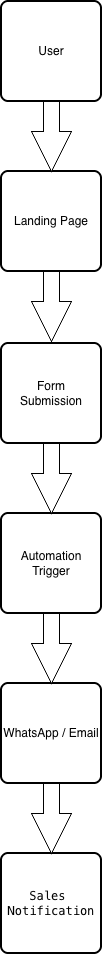

The diagram above was exported from draw.io. Its source (the exported page's mxGraphModel, read from the mxfile embedded in the PNG):
<mxGraphModel dx="1871" dy="1251" grid="1" gridSize="10" guides="1" tooltips="1" connect="1" arrows="1" fold="1" page="1" pageScale="1" pageWidth="850" pageHeight="1100" math="0" shadow="0">
  <root>
    <mxCell id="0" />
    <mxCell id="1" parent="0" />
    <mxCell id="TWWc5TgNFDaV5LzIr_eM-1" parent="1" style="rounded=1;whiteSpace=wrap;html=1;absoluteArcSize=1;arcSize=14;strokeWidth=2;" value="User" vertex="1">
      <mxGeometry height="100" width="100" x="340" y="30" as="geometry" />
    </mxCell>
    <mxCell id="TWWc5TgNFDaV5LzIr_eM-2" parent="1" style="rounded=1;whiteSpace=wrap;html=1;absoluteArcSize=1;arcSize=14;strokeWidth=2;" value="Landing Page" vertex="1">
      <mxGeometry height="100" width="100" x="340" y="200" as="geometry" />
    </mxCell>
    <mxCell id="TWWc5TgNFDaV5LzIr_eM-3" parent="1" style="rounded=1;whiteSpace=wrap;html=1;absoluteArcSize=1;arcSize=14;strokeWidth=2;" value="Form &lt;br&gt;Submission" vertex="1">
      <mxGeometry height="100" width="100" x="340" y="372" as="geometry" />
    </mxCell>
    <mxCell id="TWWc5TgNFDaV5LzIr_eM-4" parent="1" style="rounded=1;whiteSpace=wrap;html=1;absoluteArcSize=1;arcSize=14;strokeWidth=2;" value="Automation Trigger" vertex="1">
      <mxGeometry height="100" width="100" x="340" y="542" as="geometry" />
    </mxCell>
    <mxCell id="TWWc5TgNFDaV5LzIr_eM-5" parent="1" style="rounded=1;whiteSpace=wrap;html=1;absoluteArcSize=1;arcSize=14;strokeWidth=2;" value="WhatsApp / Email" vertex="1">
      <mxGeometry height="100" width="100" x="340" y="712" as="geometry" />
    </mxCell>
    <mxCell id="TWWc5TgNFDaV5LzIr_eM-7" parent="1" style="html=1;shadow=0;dashed=0;align=center;verticalAlign=middle;shape=mxgraph.arrows2.arrow;dy=0.6;dx=40;direction=south;notch=0;" value="" vertex="1">
      <mxGeometry height="70" width="40" x="370" y="130" as="geometry" />
    </mxCell>
    <mxCell id="TWWc5TgNFDaV5LzIr_eM-8" parent="1" style="html=1;shadow=0;dashed=0;align=center;verticalAlign=middle;shape=mxgraph.arrows2.arrow;dy=0.6;dx=40;direction=south;notch=0;" value="" vertex="1">
      <mxGeometry height="70" width="40" x="370" y="300" as="geometry" />
    </mxCell>
    <mxCell id="TWWc5TgNFDaV5LzIr_eM-9" parent="1" style="html=1;shadow=0;dashed=0;align=center;verticalAlign=middle;shape=mxgraph.arrows2.arrow;dy=0.6;dx=40;direction=south;notch=0;" value="" vertex="1">
      <mxGeometry height="70" width="40" x="370" y="472" as="geometry" />
    </mxCell>
    <mxCell id="TWWc5TgNFDaV5LzIr_eM-10" parent="1" style="html=1;shadow=0;dashed=0;align=center;verticalAlign=middle;shape=mxgraph.arrows2.arrow;dy=0.6;dx=40;direction=south;notch=0;" value="" vertex="1">
      <mxGeometry height="70" width="40" x="370" y="642" as="geometry" />
    </mxCell>
    <mxCell id="TWWc5TgNFDaV5LzIr_eM-11" parent="1" style="rounded=1;whiteSpace=wrap;html=1;absoluteArcSize=1;arcSize=14;strokeWidth=2;" value="&lt;pre class=&quot;overflow-visible! px-0!&quot; data-start=&quot;634&quot; data-end=&quot;746&quot;&gt;&lt;div class=&quot;relative w-full mt-4 mb-1&quot;&gt;&lt;div class=&quot;&quot;&gt;&lt;div class=&quot;relative&quot;&gt;&lt;div class=&quot;h-full min-h-0 min-w-0&quot;&gt;&lt;div class=&quot;h-full min-h-0 min-w-0&quot;&gt;&lt;div class=&quot;border border-token-border-light border-radius-3xl corner-superellipse/1.1 rounded-3xl&quot;&gt;&lt;div class=&quot;h-full w-full border-radius-3xl bg-token-bg-elevated-secondary corner-superellipse/1.1 overflow-clip rounded-3xl lxnfua_clipPathFallback&quot;&gt;&lt;div class=&quot;pe-11 pt-3&quot;&gt;&lt;div class=&quot;relative z-0 flex max-w-full&quot;&gt;&lt;div id=&quot;code-block-viewer&quot; dir=&quot;ltr&quot; class=&quot;q9tKkq_viewer cm-editor z-10 light:cm-light dark:cm-light flex h-full w-full flex-col items-stretch ͼ5 ͼj&quot;&gt;&lt;div class=&quot;cm-scroller&quot;&gt;&lt;div class=&quot;cm-content q9tKkq_readonly&quot;&gt;Sales &lt;/div&gt;&lt;div class=&quot;cm-content q9tKkq_readonly&quot;&gt;Notification&lt;/div&gt;&lt;/div&gt;&lt;/div&gt;&lt;/div&gt;&lt;/div&gt;&lt;/div&gt;&lt;/div&gt;&lt;/div&gt;&lt;/div&gt;&lt;/div&gt;&lt;/div&gt;&lt;/div&gt;&lt;/pre&gt;&lt;p data-start=&quot;748&quot; data-end=&quot;804&quot;&gt;&lt;/p&gt;" vertex="1">
      <mxGeometry height="100" width="100" x="340" y="882" as="geometry" />
    </mxCell>
    <mxCell id="TWWc5TgNFDaV5LzIr_eM-12" parent="1" style="html=1;shadow=0;dashed=0;align=center;verticalAlign=middle;shape=mxgraph.arrows2.arrow;dy=0.6;dx=40;direction=south;notch=0;" value="" vertex="1">
      <mxGeometry height="70" width="40" x="370" y="812" as="geometry" />
    </mxCell>
  </root>
</mxGraphModel>